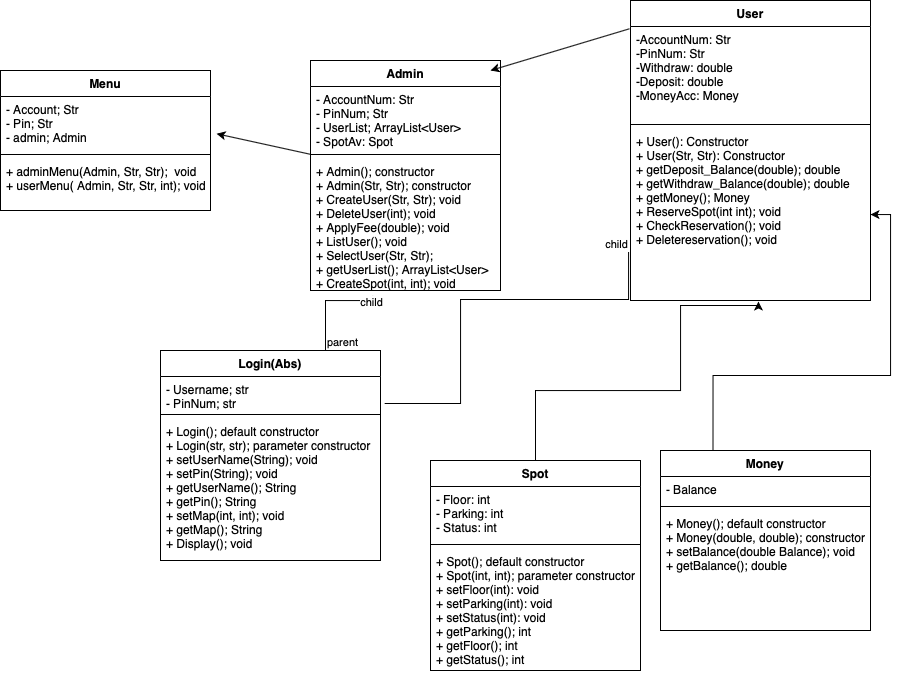

The diagram above was exported from draw.io. Its source (the exported page's mxGraphModel, read from the mxfile embedded in the PNG):
<mxGraphModel dx="1113" dy="759" grid="1" gridSize="10" guides="1" tooltips="1" connect="1" arrows="1" fold="1" page="1" pageScale="1" pageWidth="827" pageHeight="1169" math="0" shadow="0">
  <root>
    <mxCell id="0" />
    <mxCell id="1" parent="0" />
    <mxCell id="sRLGY1I8QlQjcQiCryhP-1" value="User" style="swimlane;fontStyle=1;align=center;verticalAlign=top;childLayout=stackLayout;horizontal=1;startSize=26;horizontalStack=0;resizeParent=1;resizeParentMax=0;resizeLast=0;collapsible=1;marginBottom=0;" vertex="1" parent="1">
      <mxGeometry x="660" y="40" width="240" height="300" as="geometry" />
    </mxCell>
    <mxCell id="sRLGY1I8QlQjcQiCryhP-2" value="-AccountNum: Str&#10;-PinNum: Str&#10;-Withdraw: double&#10;-Deposit: double&#10;-MoneyAcc: Money&#10;" style="text;strokeColor=none;fillColor=none;align=left;verticalAlign=top;spacingLeft=4;spacingRight=4;overflow=hidden;rotatable=0;points=[[0,0.5],[1,0.5]];portConstraint=eastwest;" vertex="1" parent="sRLGY1I8QlQjcQiCryhP-1">
      <mxGeometry y="26" width="240" height="94" as="geometry" />
    </mxCell>
    <mxCell id="sRLGY1I8QlQjcQiCryhP-3" value="" style="line;strokeWidth=1;fillColor=none;align=left;verticalAlign=middle;spacingTop=-1;spacingLeft=3;spacingRight=3;rotatable=0;labelPosition=right;points=[];portConstraint=eastwest;" vertex="1" parent="sRLGY1I8QlQjcQiCryhP-1">
      <mxGeometry y="120" width="240" height="8" as="geometry" />
    </mxCell>
    <mxCell id="sRLGY1I8QlQjcQiCryhP-4" value="+ User(): Constructor&#10;+ User(Str, Str): Constructor&#10;+ getDeposit_Balance(double); double&#10;+ getWithdraw_Balance(double); double&#10;+ getMoney(); Money&#10;+ ReserveSpot(int int); void&#10;+ CheckReservation(); void&#10;+ Deletereservation(); void&#10;" style="text;strokeColor=none;fillColor=none;align=left;verticalAlign=top;spacingLeft=4;spacingRight=4;overflow=hidden;rotatable=0;points=[[0,0.5],[1,0.5]];portConstraint=eastwest;" vertex="1" parent="sRLGY1I8QlQjcQiCryhP-1">
      <mxGeometry y="128" width="240" height="172" as="geometry" />
    </mxCell>
    <mxCell id="sRLGY1I8QlQjcQiCryhP-13" value="Admin" style="swimlane;fontStyle=1;align=center;verticalAlign=top;childLayout=stackLayout;horizontal=1;startSize=26;horizontalStack=0;resizeParent=1;resizeParentMax=0;resizeLast=0;collapsible=1;marginBottom=0;" vertex="1" parent="1">
      <mxGeometry x="340" y="100" width="190" height="230" as="geometry" />
    </mxCell>
    <mxCell id="sRLGY1I8QlQjcQiCryhP-14" value="- AccountNum: Str&#10;- PinNum; Str&#10;- UserList; ArrayList&lt;User&gt;&#10;- SpotAv: Spot" style="text;strokeColor=none;fillColor=none;align=left;verticalAlign=top;spacingLeft=4;spacingRight=4;overflow=hidden;rotatable=0;points=[[0,0.5],[1,0.5]];portConstraint=eastwest;" vertex="1" parent="sRLGY1I8QlQjcQiCryhP-13">
      <mxGeometry y="26" width="190" height="64" as="geometry" />
    </mxCell>
    <mxCell id="sRLGY1I8QlQjcQiCryhP-15" value="" style="line;strokeWidth=1;fillColor=none;align=left;verticalAlign=middle;spacingTop=-1;spacingLeft=3;spacingRight=3;rotatable=0;labelPosition=right;points=[];portConstraint=eastwest;" vertex="1" parent="sRLGY1I8QlQjcQiCryhP-13">
      <mxGeometry y="90" width="190" height="8" as="geometry" />
    </mxCell>
    <mxCell id="sRLGY1I8QlQjcQiCryhP-16" value="+ Admin(); constructor&#10;+ Admin(Str, Str); constructor&#10;+ CreateUser(Str, Str); void&#10;+ DeleteUser(int); void&#10;+ ApplyFee(double); void&#10;+ ListUser(); void&#10;+ SelectUser(Str, Str);&#10;+ getUserList(); ArrayList&lt;User&gt;&#10;+ CreateSpot(int, int); void" style="text;strokeColor=none;fillColor=none;align=left;verticalAlign=top;spacingLeft=4;spacingRight=4;overflow=hidden;rotatable=0;points=[[0,0.5],[1,0.5]];portConstraint=eastwest;" vertex="1" parent="sRLGY1I8QlQjcQiCryhP-13">
      <mxGeometry y="98" width="190" height="132" as="geometry" />
    </mxCell>
    <mxCell id="sRLGY1I8QlQjcQiCryhP-17" value="" style="endArrow=classic;html=1;rounded=0;exitX=-0.004;exitY=0.024;exitDx=0;exitDy=0;exitPerimeter=0;" edge="1" parent="1" source="sRLGY1I8QlQjcQiCryhP-2">
      <mxGeometry width="50" height="50" relative="1" as="geometry">
        <mxPoint x="440" y="160" as="sourcePoint" />
        <mxPoint x="520" y="110" as="targetPoint" />
        <Array as="points" />
      </mxGeometry>
    </mxCell>
    <mxCell id="sRLGY1I8QlQjcQiCryhP-18" value="Menu" style="swimlane;fontStyle=1;align=center;verticalAlign=top;childLayout=stackLayout;horizontal=1;startSize=26;horizontalStack=0;resizeParent=1;resizeParentMax=0;resizeLast=0;collapsible=1;marginBottom=0;" vertex="1" parent="1">
      <mxGeometry x="30" y="110" width="210" height="140" as="geometry" />
    </mxCell>
    <mxCell id="sRLGY1I8QlQjcQiCryhP-19" value="- Account; Str&#10;- Pin; Str&#10;- admin; Admin" style="text;strokeColor=none;fillColor=none;align=left;verticalAlign=top;spacingLeft=4;spacingRight=4;overflow=hidden;rotatable=0;points=[[0,0.5],[1,0.5]];portConstraint=eastwest;" vertex="1" parent="sRLGY1I8QlQjcQiCryhP-18">
      <mxGeometry y="26" width="210" height="54" as="geometry" />
    </mxCell>
    <mxCell id="sRLGY1I8QlQjcQiCryhP-20" value="" style="line;strokeWidth=1;fillColor=none;align=left;verticalAlign=middle;spacingTop=-1;spacingLeft=3;spacingRight=3;rotatable=0;labelPosition=right;points=[];portConstraint=eastwest;" vertex="1" parent="sRLGY1I8QlQjcQiCryhP-18">
      <mxGeometry y="80" width="210" height="8" as="geometry" />
    </mxCell>
    <mxCell id="sRLGY1I8QlQjcQiCryhP-21" value="+ adminMenu(Admin, Str, Str);  void&#10;+ userMenu( Admin, Str, Str, int); void" style="text;strokeColor=none;fillColor=none;align=left;verticalAlign=top;spacingLeft=4;spacingRight=4;overflow=hidden;rotatable=0;points=[[0,0.5],[1,0.5]];portConstraint=eastwest;" vertex="1" parent="sRLGY1I8QlQjcQiCryhP-18">
      <mxGeometry y="88" width="210" height="52" as="geometry" />
    </mxCell>
    <mxCell id="sRLGY1I8QlQjcQiCryhP-22" value="" style="endArrow=classic;html=1;rounded=0;exitX=0.002;exitY=1.061;exitDx=0;exitDy=0;exitPerimeter=0;entryX=1.029;entryY=0.69;entryDx=0;entryDy=0;entryPerimeter=0;" edge="1" parent="1" source="sRLGY1I8QlQjcQiCryhP-14" target="sRLGY1I8QlQjcQiCryhP-19">
      <mxGeometry width="50" height="50" relative="1" as="geometry">
        <mxPoint x="490" y="400" as="sourcePoint" />
        <mxPoint x="540" y="350" as="targetPoint" />
      </mxGeometry>
    </mxCell>
    <mxCell id="sRLGY1I8QlQjcQiCryhP-32" style="edgeStyle=orthogonalEdgeStyle;rounded=0;orthogonalLoop=1;jettySize=auto;html=1;exitX=0.25;exitY=0;exitDx=0;exitDy=0;" edge="1" parent="1" source="sRLGY1I8QlQjcQiCryhP-26" target="sRLGY1I8QlQjcQiCryhP-4">
      <mxGeometry relative="1" as="geometry" />
    </mxCell>
    <mxCell id="sRLGY1I8QlQjcQiCryhP-26" value="Money" style="swimlane;fontStyle=1;align=center;verticalAlign=top;childLayout=stackLayout;horizontal=1;startSize=26;horizontalStack=0;resizeParent=1;resizeParentMax=0;resizeLast=0;collapsible=1;marginBottom=0;" vertex="1" parent="1">
      <mxGeometry x="690" y="490" width="210" height="180" as="geometry" />
    </mxCell>
    <mxCell id="sRLGY1I8QlQjcQiCryhP-27" value="- Balance" style="text;strokeColor=none;fillColor=none;align=left;verticalAlign=top;spacingLeft=4;spacingRight=4;overflow=hidden;rotatable=0;points=[[0,0.5],[1,0.5]];portConstraint=eastwest;" vertex="1" parent="sRLGY1I8QlQjcQiCryhP-26">
      <mxGeometry y="26" width="210" height="26" as="geometry" />
    </mxCell>
    <mxCell id="sRLGY1I8QlQjcQiCryhP-28" value="" style="line;strokeWidth=1;fillColor=none;align=left;verticalAlign=middle;spacingTop=-1;spacingLeft=3;spacingRight=3;rotatable=0;labelPosition=right;points=[];portConstraint=eastwest;" vertex="1" parent="sRLGY1I8QlQjcQiCryhP-26">
      <mxGeometry y="52" width="210" height="8" as="geometry" />
    </mxCell>
    <mxCell id="sRLGY1I8QlQjcQiCryhP-29" value="+ Money(); default constructor&#10;+ Money(double, double); constructor&#10;+ setBalance(double Balance); void&#10;+ getBalance(); double" style="text;strokeColor=none;fillColor=none;align=left;verticalAlign=top;spacingLeft=4;spacingRight=4;overflow=hidden;rotatable=0;points=[[0,0.5],[1,0.5]];portConstraint=eastwest;" vertex="1" parent="sRLGY1I8QlQjcQiCryhP-26">
      <mxGeometry y="60" width="210" height="120" as="geometry" />
    </mxCell>
    <mxCell id="sRLGY1I8QlQjcQiCryhP-33" value="Spot" style="swimlane;fontStyle=1;align=center;verticalAlign=top;childLayout=stackLayout;horizontal=1;startSize=26;horizontalStack=0;resizeParent=1;resizeParentMax=0;resizeLast=0;collapsible=1;marginBottom=0;" vertex="1" parent="1">
      <mxGeometry x="460" y="500" width="210" height="210" as="geometry" />
    </mxCell>
    <mxCell id="sRLGY1I8QlQjcQiCryhP-34" value="- Floor: int &#10;- Parking: int &#10;- Status: int" style="text;strokeColor=none;fillColor=none;align=left;verticalAlign=top;spacingLeft=4;spacingRight=4;overflow=hidden;rotatable=0;points=[[0,0.5],[1,0.5]];portConstraint=eastwest;" vertex="1" parent="sRLGY1I8QlQjcQiCryhP-33">
      <mxGeometry y="26" width="210" height="54" as="geometry" />
    </mxCell>
    <mxCell id="sRLGY1I8QlQjcQiCryhP-35" value="" style="line;strokeWidth=1;fillColor=none;align=left;verticalAlign=middle;spacingTop=-1;spacingLeft=3;spacingRight=3;rotatable=0;labelPosition=right;points=[];portConstraint=eastwest;" vertex="1" parent="sRLGY1I8QlQjcQiCryhP-33">
      <mxGeometry y="80" width="210" height="8" as="geometry" />
    </mxCell>
    <mxCell id="sRLGY1I8QlQjcQiCryhP-36" value="+ Spot(); default constructor&#10;+ Spot(int, int); parameter constructor&#10;+ setFloor(int): void&#10;+ setParking(int): void&#10;+ setStatus(int): void&#10;+ getParking(); int &#10;+ getFloor(); int &#10;+ getStatus(); int" style="text;strokeColor=none;fillColor=none;align=left;verticalAlign=top;spacingLeft=4;spacingRight=4;overflow=hidden;rotatable=0;points=[[0,0.5],[1,0.5]];portConstraint=eastwest;" vertex="1" parent="sRLGY1I8QlQjcQiCryhP-33">
      <mxGeometry y="88" width="210" height="122" as="geometry" />
    </mxCell>
    <mxCell id="sRLGY1I8QlQjcQiCryhP-42" value="" style="endArrow=none;html=1;edgeStyle=orthogonalEdgeStyle;rounded=0;exitX=0.75;exitY=0;exitDx=0;exitDy=0;entryX=0.328;entryY=1.041;entryDx=0;entryDy=0;entryPerimeter=0;" edge="1" parent="1" source="sRLGY1I8QlQjcQiCryhP-56" target="sRLGY1I8QlQjcQiCryhP-16">
      <mxGeometry relative="1" as="geometry">
        <mxPoint x="380" y="380" as="sourcePoint" />
        <mxPoint x="540" y="380" as="targetPoint" />
        <Array as="points">
          <mxPoint x="355" y="340" />
          <mxPoint x="402" y="340" />
        </Array>
      </mxGeometry>
    </mxCell>
    <mxCell id="sRLGY1I8QlQjcQiCryhP-43" value="parent" style="edgeLabel;resizable=0;html=1;align=left;verticalAlign=bottom;" connectable="0" vertex="1" parent="sRLGY1I8QlQjcQiCryhP-42">
      <mxGeometry x="-1" relative="1" as="geometry" />
    </mxCell>
    <mxCell id="sRLGY1I8QlQjcQiCryhP-44" value="child" style="edgeLabel;resizable=0;html=1;align=right;verticalAlign=bottom;" connectable="0" vertex="1" parent="sRLGY1I8QlQjcQiCryhP-42">
      <mxGeometry x="1" relative="1" as="geometry">
        <mxPoint x="11" y="15" as="offset" />
      </mxGeometry>
    </mxCell>
    <mxCell id="sRLGY1I8QlQjcQiCryhP-45" value="" style="endArrow=none;html=1;edgeStyle=orthogonalEdgeStyle;rounded=0;entryX=-0.008;entryY=0.718;entryDx=0;entryDy=0;entryPerimeter=0;exitX=1.019;exitY=0.794;exitDx=0;exitDy=0;exitPerimeter=0;" edge="1" parent="1" source="sRLGY1I8QlQjcQiCryhP-57" target="sRLGY1I8QlQjcQiCryhP-4">
      <mxGeometry relative="1" as="geometry">
        <mxPoint x="420" y="540" as="sourcePoint" />
        <mxPoint x="540" y="380" as="targetPoint" />
        <Array as="points">
          <mxPoint x="490" y="443" />
          <mxPoint x="490" y="339" />
          <mxPoint x="658" y="339" />
        </Array>
      </mxGeometry>
    </mxCell>
    <mxCell id="sRLGY1I8QlQjcQiCryhP-47" value="child" style="edgeLabel;resizable=0;html=1;align=right;verticalAlign=bottom;" connectable="0" vertex="1" parent="sRLGY1I8QlQjcQiCryhP-45">
      <mxGeometry x="1" relative="1" as="geometry" />
    </mxCell>
    <mxCell id="sRLGY1I8QlQjcQiCryhP-56" value="Login(Abs)" style="swimlane;fontStyle=1;align=center;verticalAlign=top;childLayout=stackLayout;horizontal=1;startSize=26;horizontalStack=0;resizeParent=1;resizeParentMax=0;resizeLast=0;collapsible=1;marginBottom=0;" vertex="1" parent="1">
      <mxGeometry x="190" y="390" width="220" height="210" as="geometry" />
    </mxCell>
    <mxCell id="sRLGY1I8QlQjcQiCryhP-57" value="- Username; str&#10;- PinNum; str" style="text;strokeColor=none;fillColor=none;align=left;verticalAlign=top;spacingLeft=4;spacingRight=4;overflow=hidden;rotatable=0;points=[[0,0.5],[1,0.5]];portConstraint=eastwest;" vertex="1" parent="sRLGY1I8QlQjcQiCryhP-56">
      <mxGeometry y="26" width="220" height="34" as="geometry" />
    </mxCell>
    <mxCell id="sRLGY1I8QlQjcQiCryhP-58" value="" style="line;strokeWidth=1;fillColor=none;align=left;verticalAlign=middle;spacingTop=-1;spacingLeft=3;spacingRight=3;rotatable=0;labelPosition=right;points=[];portConstraint=eastwest;" vertex="1" parent="sRLGY1I8QlQjcQiCryhP-56">
      <mxGeometry y="60" width="220" height="8" as="geometry" />
    </mxCell>
    <mxCell id="sRLGY1I8QlQjcQiCryhP-59" value="+ Login(); default constructor&#10;+ Login(str, str); parameter constructor&#10;+ setUserName(String); void&#10;+ setPin(String); void&#10;+ getUserName(); String&#10;+ getPin(); String&#10;+ setMap(int, int); void&#10;+ getMap(); String&#10;+ Display(); void" style="text;strokeColor=none;fillColor=none;align=left;verticalAlign=top;spacingLeft=4;spacingRight=4;overflow=hidden;rotatable=0;points=[[0,0.5],[1,0.5]];portConstraint=eastwest;" vertex="1" parent="sRLGY1I8QlQjcQiCryhP-56">
      <mxGeometry y="68" width="220" height="142" as="geometry" />
    </mxCell>
    <mxCell id="sRLGY1I8QlQjcQiCryhP-60" style="edgeStyle=orthogonalEdgeStyle;rounded=0;orthogonalLoop=1;jettySize=auto;html=1;exitX=0.5;exitY=0;exitDx=0;exitDy=0;entryX=0.533;entryY=1.006;entryDx=0;entryDy=0;entryPerimeter=0;" edge="1" parent="1" source="sRLGY1I8QlQjcQiCryhP-33" target="sRLGY1I8QlQjcQiCryhP-4">
      <mxGeometry relative="1" as="geometry">
        <mxPoint x="752.5" y="500" as="sourcePoint" />
        <mxPoint x="910" y="264" as="targetPoint" />
        <Array as="points">
          <mxPoint x="565" y="430" />
          <mxPoint x="710" y="430" />
          <mxPoint x="710" y="345" />
          <mxPoint x="788" y="345" />
        </Array>
      </mxGeometry>
    </mxCell>
  </root>
</mxGraphModel>